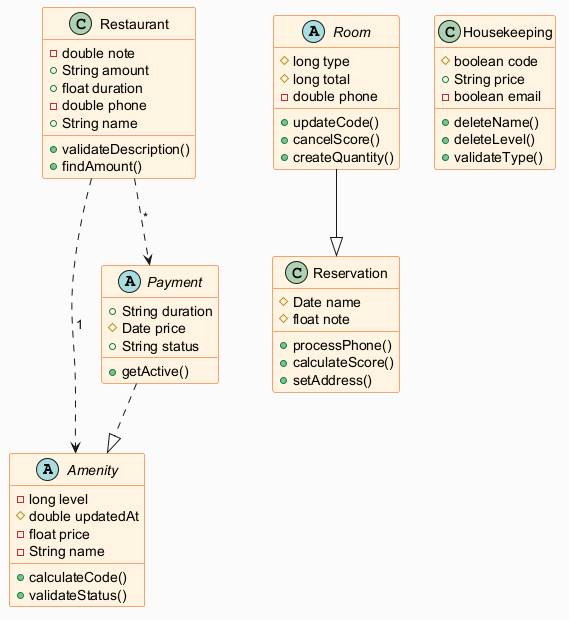

The diagram above was rendered by PlantUML. Its source (embedded in the PNG):
@startuml
skinparam backgroundColor #FAFAFA
skinparam classBackgroundColor #FFF3E0
skinparam classBorderColor #E65100
abstract class Amenity {
  -long level
  #double updatedAt
  -float price
  -String name
  +calculateCode()
  +validateStatus()
}
class Restaurant {
  -double note
  +String amount
  +float duration
  -double phone
  +String name
  +validateDescription()
  +findAmount()
}
abstract class Room {
  #long type
  #long total
  -double phone
  +updateCode()
  +cancelScore()
  +createQuantity()
}
class Housekeeping {
  #boolean code
  +String price
  -boolean email
  +deleteName()
  +deleteLevel()
  +validateType()
}
abstract class Payment {
  +String duration
  #Date price
  +String status
  +getActive()
}
class Reservation {
  #Date name
  #float note
  +processPhone()
  +calculateScore()
  +setAddress()
}
Room --|> Reservation
Payment ..|> Amenity
Restaurant ..> Payment : "*"
Restaurant ..> Amenity : "1"
@enduml